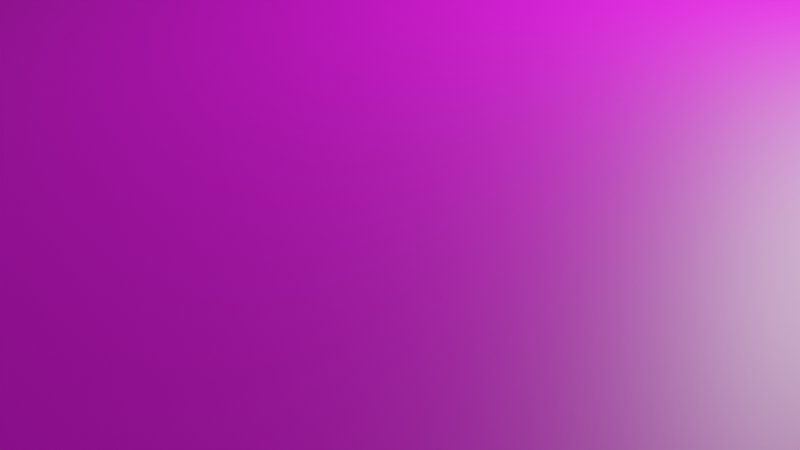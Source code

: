 # Source: untitled.blend  (saved by Blender 2.90.8; exported with 4.5.12 LTS)
import bpy
from mathutils import Matrix  # noqa: F401  (used for matrix-valued properties, if any)

bpy.ops.wm.read_factory_settings(use_empty=True)
scene = bpy.context.scene
scene.name = 'Scene'

# ---- collections
col_collection = bpy.data.collections.new('Collection'); scene.collection.children.link(col_collection)

# ---- images (referenced by path relative to the original .blend; pixels are not part of the script)
import os
ASSET_DIR = os.environ.get("B2B_ASSET_DIR", "")  # directory of the original .blend (textures are referenced by path, not embedded)
HERE = os.path.dirname(os.path.abspath(__file__))  # packed textures are extracted next to this script under _unpacked/

def load_image(name, relpath, width, height, colorspace="sRGB"):
    """Load a texture the original file referenced (path relative to the .blend, or extracted next to this script)."""
    p = next((c for c in (os.path.join(HERE, relpath), os.path.join(ASSET_DIR, relpath)) if relpath and os.path.exists(c)), "")
    if p:
        img = bpy.data.images.load(p, check_existing=True)
        img.name = name
    else:  # same state as the original file: an image datablock whose file is absent (Cycles renders it pink)
        img = bpy.data.images.new(name, width, height)
        img.source = "FILE"
        img.filepath = "//" + (relpath or name)
    img.colorspace_settings.name = colorspace
    return img
img_runway_jpg = load_image('runway.jpg', 'runway.jpg', 1024, 1024, 'sRGB')
img_buildingtexture2_jpg = load_image('BUILDINGTEXTURE2.jpg', 'BUILDINGTEXTURE2.jpg', 1024, 1024, 'sRGB')
img_buildingtexture_jpg = load_image('buildingtexture.jpg', 'buildingtexture.jpg', 1024, 1024, 'sRGB')

# ---- materials (node trees are filled in below, after node groups)
mat_material_004 = bpy.data.materials.new('Material.004')
mat_material_004.use_transparent_shadow = False
mat_material_006 = bpy.data.materials.new('Material.006')
mat_material_006.use_transparent_shadow = False
mat_runway = bpy.data.materials.new('runway')
mat_runway.use_transparent_shadow = False
mat_material_003 = bpy.data.materials.new('Material.003')
mat_material_003.use_transparent_shadow = False

# ---- material node trees
mat_material_004.use_nodes = True; mat_material_004.node_tree.nodes.clear()
_N = mat_material_004.node_tree.nodes; _L = mat_material_004.node_tree.links
n0 = _N.new('ShaderNodeBsdfPrincipled'); n0.name = 'Principled BSDF'; n0.location = (10, 300)
n0.distribution = 'GGX'
n0.subsurface_method = 'BURLEY'
n0.inputs[3].default_value = 1.45
n0.inputs[27].default_value = (0.0, 0.0, 0.0, 1.0)
n0.inputs[28].default_value = 1.0
n1 = _N.new('ShaderNodeOutputMaterial'); n1.name = 'Material Output'; n1.location = (300, 300)
n2 = _N.new('ShaderNodeTexImage'); n2.name = 'Image Texture'; n2.location = (-280, 280)
n2.image = img_runway_jpg
_L.new(n0.outputs[0], n1.inputs[0])
_L.new(n2.outputs[0], n0.inputs[0])
n1.is_active_output = True
mat_material_006.use_nodes = True; mat_material_006.node_tree.nodes.clear()
_N = mat_material_006.node_tree.nodes; _L = mat_material_006.node_tree.links
n0 = _N.new('ShaderNodeBsdfPrincipled'); n0.name = 'Principled BSDF'; n0.location = (10, 300)
n0.distribution = 'GGX'
n0.subsurface_method = 'BURLEY'
n0.inputs[3].default_value = 1.45
n0.inputs[27].default_value = (0.0, 0.0, 0.0, 1.0)
n0.inputs[28].default_value = 1.0
n1 = _N.new('ShaderNodeOutputMaterial'); n1.name = 'Material Output'; n1.location = (300, 300)
n2 = _N.new('ShaderNodeTexImage'); n2.name = 'Image Texture'; n2.location = (-280, 280)
n2.image = img_buildingtexture2_jpg
_L.new(n0.outputs[0], n1.inputs[0])
_L.new(n2.outputs[0], n0.inputs[0])
n1.is_active_output = True
mat_runway.use_nodes = True; mat_runway.node_tree.nodes.clear()
_N = mat_runway.node_tree.nodes; _L = mat_runway.node_tree.links
n0 = _N.new('ShaderNodeBsdfPrincipled'); n0.name = 'Principled BSDF'; n0.location = (10, 300)
n0.distribution = 'GGX'
n0.subsurface_method = 'BURLEY'
n0.inputs[3].default_value = 1.45
n0.inputs[27].default_value = (0.0, 0.0, 0.0, 1.0)
n0.inputs[28].default_value = 1.0
n1 = _N.new('ShaderNodeOutputMaterial'); n1.name = 'Material Output'; n1.location = (300, 300)
n2 = _N.new('ShaderNodeTexImage'); n2.name = 'Image Texture'; n2.location = (-280, 280)
n2.image = img_runway_jpg
_L.new(n0.outputs[0], n1.inputs[0])
_L.new(n2.outputs[0], n0.inputs[0])
n1.is_active_output = True
mat_material_003.use_nodes = True; mat_material_003.node_tree.nodes.clear()
_N = mat_material_003.node_tree.nodes; _L = mat_material_003.node_tree.links
n0 = _N.new('ShaderNodeBsdfPrincipled'); n0.name = 'Principled BSDF'; n0.location = (10, 300)
n0.distribution = 'GGX'
n0.subsurface_method = 'BURLEY'
n0.inputs[3].default_value = 1.45
n0.inputs[27].default_value = (0.0, 0.0, 0.0, 1.0)
n0.inputs[28].default_value = 1.0
n1 = _N.new('ShaderNodeOutputMaterial'); n1.name = 'Material Output'; n1.location = (300, 300)
n2 = _N.new('ShaderNodeTexImage'); n2.name = 'Image Texture'; n2.location = (-280, 280)
n2.image = img_buildingtexture_jpg
_L.new(n0.outputs[0], n1.inputs[0])
_L.new(n2.outputs[0], n0.inputs[0])
n1.is_active_output = True

# ---- world
world_world = bpy.data.worlds.new('World'); scene.world = world_world
world_world.use_nodes = True; world_world.node_tree.nodes.clear()
_N = world_world.node_tree.nodes; _L = world_world.node_tree.links
n0 = _N.new('ShaderNodeOutputWorld'); n0.name = 'World Output'; n0.location = (300, 300)
n1 = _N.new('ShaderNodeBackground'); n1.name = 'Background'; n1.location = (10, 300)
n1.inputs[0].default_value = (0.05088, 0.05088, 0.05088, 1.0)
_L.new(n1.outputs[0], n0.inputs[0])
n0.is_active_output = True
world_world.color = (0.05088, 0.05088, 0.05088)
world_world.use_sun_shadow = False
world_world.sun_shadow_jitter_overblur = 0.0

# ---- cameras
cam_camera = bpy.data.cameras.new('Camera')
cam_camera.clip_end = 100.0
cam_camera.ortho_scale = 7.314

# ---- lights
light_light = bpy.data.lights.new('Light', 'POINT')
light_light.transmission_factor = 0.0
light_light.energy = 1000.0
light_light.shadow_soft_size = 0.1
light_light.shadow_maximum_resolution = 0.006
light_light.use_absolute_resolution = True

# ---- meshes
me_plane = bpy.data.meshes.new('Plane')
me_plane.from_pydata([(-1.0, -1.0, 0.0), (1.0, -1.0, 0.0), (-1.0, 1.0, 0.0), (1.0, 1.0, 0.0)], [], [(0, 1, 3, 2)])
_uv = me_plane.uv_layers.new(name='UVMap')
_uv.uv.foreach_set('vector', [0.0, 0.0, 1.0, 0.0, 1.0, 1.0, 0.0, 1.0])
me_plane.materials.append(mat_material_004)
me_plane.use_remesh_fix_poles = True
me_plane.use_remesh_preserve_attributes = False
me_plane.use_mirror_vertex_groups = False
me_plane.update()
me_plane_002 = bpy.data.meshes.new('Plane.002')
me_plane_002.from_pydata([(-1.0, -1.0, 0.0), (1.0, -1.0, 0.0), (-1.0, 1.0, 0.0), (1.0, 1.0, 0.0)], [], [(0, 1, 3, 2)])
_uv = me_plane_002.uv_layers.new(name='UVMap')
_uv.uv.foreach_set('vector', [0.0, 0.0, 1.0, 0.0, 1.0, 1.0, 0.0, 1.0])
me_plane_002.use_remesh_fix_poles = True
me_plane_002.use_remesh_preserve_attributes = False
me_plane_002.use_mirror_vertex_groups = False
me_plane_002.update()
me_plane_005 = bpy.data.meshes.new('Plane.005')
me_plane_005.from_pydata([(-1.0, -1.0, 0.0), (1.0, -1.0, 0.0), (-1.0, 1.0, 0.0), (1.0, 1.0, 0.0), (-1.0, -1.0, 5.337), (1.0, -1.0, 5.337), (-1.0, 1.0, 5.337), (1.0, 1.0, 5.337), (-1.0, -1.0, 10.98), (1.0, -1.0, 10.98), (-1.0, 1.0, 10.98), (1.0, 1.0, 10.98), (-1.0, -1.0, 16.67), (1.0, -1.0, 16.67), (-1.0, 1.0, 16.67), (1.0, 1.0, 16.67), (-1.0, -1.336, 16.67), (1.0, -1.336, 16.67), (-1.0, -1.299, 10.98), (1.0, -1.299, 10.98), (1.0, -1.372, 10.98), (1.0, -1.372, 16.67), (-1.0, -1.255, 10.98), (-1.0, -1.255, 16.67), (-1.0, -1.29, 5.337), (1.0, -1.29, 5.337), (1.0, -1.34, 5.337), (1.0, -1.34, 10.98), (-1.0, -1.284, 5.337), (-1.0, -1.284, 10.98), (1.0, -1.276, 0.0), (1.0, -1.276, 5.337), (-1.0, -1.266, 0.0), (-1.0, -1.266, 5.337), (-1.0, -1.0, 19.21), (1.0, -1.0, 19.21), (-1.0, -1.275, 0.0), (1.0, -1.275, 0.0), (1.184, 3.687, -1.845), (1.264, 3.687, -1.845), (1.184, 4.087, -1.845), (1.264, 4.087, -1.845), (-1.0, -1.0, 5.337), (1.0, -1.0, 5.337), (1.0, -1.0, 10.98), (-1.0, -1.0, 10.98)], [], [(0, 2, 3, 1), (6, 4, 8, 10), (1, 3, 7, 5), (2, 0, 4, 6), (3, 2, 6, 7), (0, 1, 5, 4), (11, 10, 14, 15), (7, 6, 10, 11), (42, 43, 44, 45), (5, 7, 11, 9), (12, 13, 15, 14), (9, 11, 15, 13), (10, 8, 12, 14), (12, 13, 17, 16), (9, 8, 18, 19), (9, 13, 21, 20), (12, 8, 22, 23), (5, 4, 24, 25), (5, 9, 27, 26), (4, 8, 29, 28), (5, 1, 30, 31), (0, 4, 33, 32), (13, 12, 34, 35), (1, 0, 36, 37), (38, 39, 41, 40), (4, 5, 43, 42), (5, 9, 44, 43), (9, 8, 45, 44), (8, 4, 42, 45)])
_uv = me_plane_005.uv_layers.new(name='UVMap')
_uv.uv.foreach_set('vector', [0.0, 0.0, 0.0, 1.0, 1.0, 1.0, 1.0, 0.0, 0.0, 1.0, 0.0, 0.0, 0.0, 0.0, 0.0, 1.0, 1.0, 0.0, 1.0, 1.0, 1.0, 1.0, 1.0, 0.0, 0.0, 1.0, 0.0, 0.0, 0.0, 0.0, 0.0, 1.0, 1.0, 1.0, 0.0, 1.0, 0.0, 1.0, 1.0, 1.0, 0.0, 0.0, 1.0, 0.0, 1.0, 0.0, 0.0, 0.0, 1.0, 1.0, 0.0, 1.0, 0.0, 1.0, 1.0, 1.0, 1.0, 1.0, 0.0, 1.0, 0.0, 1.0, 1.0, 1.0, 0.0, 0.0, 1.0, 0.0, 1.0, 0.0, 0.0, 0.0, 1.0, 0.0, 1.0, 1.0, 1.0, 1.0, 1.0, 0.0, 0.0, 0.0, 1.0, 0.0, 1.0, 1.0, 0.0, 1.0, 1.0, 0.0, 1.0, 1.0, 1.0, 1.0, 1.0, 0.0, 0.0, 1.0, 0.0, 0.0, 0.0, 0.0, 0.0, 1.0, 0.0, 0.0, 1.0, 0.0, 1.0, 0.0, 0.0, 0.0, 1.0, 0.0, 0.0, 0.0, 0.0, 0.0, 1.0, 0.0, 1.0, 0.0, 1.0, 0.0, 1.0, 0.0, 1.0, 0.0, 0.0, 0.0, 0.0, 0.0, 0.0, 0.0, 0.0, 0.0, 1.0, 0.0, 0.0, 0.0, 0.0, 0.0, 1.0, 0.0, 1.0, 0.0, 1.0, 0.0, 1.0, 0.0, 1.0, 0.0, 0.0, 0.0, 0.0, 0.0, 0.0, 0.0, 0.0, 0.0, 1.0, 0.0, 1.0, 0.0, 1.0, 0.0, 1.0, 0.0, 0.0, 0.0, 0.0, 0.0, 0.0, 0.0, 0.0, 0.0, 1.0, 0.0, 0.0, 0.0, 0.0, 0.0, 1.0, 0.0, 1.0, 0.0, 0.0, 0.0, 0.0, 0.0, 1.0, 0.0, 0.0, 0.0, 1.0, 0.0, 1.0, 1.0, 0.0, 1.0, 0.0, 0.0, 1.0, 0.0, 1.0, 0.0, 0.0, 0.0, 1.0, 0.0, 1.0, 0.0, 1.0, 0.0, 1.0, 0.0, 1.0, 0.0, 0.0, 0.0, 0.0, 0.0, 1.0, 0.0, 0.0, 0.0, 0.0, 0.0, 0.0, 0.0, 0.0, 0.0])
me_plane_005.materials.append(mat_material_006)
me_plane_005.use_remesh_fix_poles = True
me_plane_005.use_remesh_preserve_attributes = False
me_plane_005.use_mirror_vertex_groups = False
me_plane_005.update()
me_plane_007 = bpy.data.meshes.new('Plane.007')
me_plane_007.from_pydata([(1.0, -0.006481, 0.0), (-1.0, -0.006481, 0.0), (-1.0, -1.0, 0.0), (1.0, -1.0, 0.0), (-0.9981, 1.015, 0.1212), (1.002, 1.015, 0.1212)], [], [(2, 3, 0, 1), (1, 0, 5, 4)])
_uv = me_plane_007.uv_layers.new(name='UVMap')
_uv.uv.foreach_set('vector', [0.0, 0.0, 1.0, 0.0, 1.0, 0.4968, 0.0, 0.4968, 0.0, 0.4968, 1.0, 0.4968, 1.0, 1.0, 0.0, 1.0])
me_plane_007.materials.append(mat_runway)
me_plane_007.use_remesh_fix_poles = True
me_plane_007.use_remesh_preserve_attributes = False
me_plane_007.use_mirror_vertex_groups = False
me_plane_007.update()
me_plane_008 = bpy.data.meshes.new('Plane.008')
me_plane_008.from_pydata([(-1.0, -1.0, 0.0), (1.0, -1.0, 0.0), (-1.0, 1.0, 0.0), (1.0, 1.0, 0.0), (-1.0, 1.0, 14.39), (-1.0, -1.0, 14.39), (1.0, -1.0, 14.39), (1.0, 1.0, 14.39), (1.0, 1.0, 4.871), (1.0, -1.0, 4.871), (-1.0, -1.0, 4.871), (-1.0, 1.0, 4.871), (1.0, 1.0, 12.43), (-1.0, -1.0, 12.43), (1.0, -1.0, 12.43), (-1.0, 1.0, 12.43), (1.0, -1.0, 10.66), (-1.0, 1.0, 10.66), (1.0, 1.0, 10.66), (-0.6541, -1.0, 10.32), (1.0, -1.0, 8.553), (-1.0, 1.0, 8.553), (1.0, 1.0, 8.553), (-0.6541, -1.0, 8.899), (1.0, -1.0, 6.799), (-1.0, 1.0, 6.799), (1.0, 1.0, 6.799), (-0.907, -1.0, 6.892), (1.0, -1.0, 0.0), (1.0, 1.0, 0.0), (1.0, -1.0, 14.39), (1.0, 1.0, 14.39), (1.0, -1.0, 4.871), (1.0, 1.0, 4.871), (0.9264, -1.0, 12.36), (1.0, 1.0, 12.43), (1.0, 1.0, 10.66), (0.9966, -1.0, 10.66), (0.9966, -1.0, 8.557), (1.0, 1.0, 8.553), (1.0, 1.0, 6.799), (0.9425, -1.0, 6.856), (-0.5496, 1.0, 0.0), (-0.5496, 1.0, 14.39), (-0.5496, -1.0, 4.871), (-0.5496, -1.0, 12.43), (-0.8955, -1.0, 10.32), (-0.8955, -1.0, 8.899), (-0.6426, -1.0, 6.892), (-0.5496, -1.0, 0.0), (-0.5496, -1.0, 14.39), (-0.5496, 1.0, 4.871), (-0.5496, 1.0, 12.43), (-0.5496, 1.0, 10.66), (-0.5496, 1.0, 8.553), (-0.5496, 1.0, 6.799), (-0.02009, -1.0, 0.0), (-0.02009, -1.0, 14.39), (-0.02009, 1.0, 4.871), (-0.02009, 1.0, 12.43), (-0.02009, 1.0, 10.66), (-0.02009, 1.0, 8.553), (-0.02009, 1.0, 6.799), (-0.02009, 1.0, 0.0), (-0.02009, 1.0, 14.39), (-0.02009, -1.0, 4.871), (0.05435, -1.0, 12.36), (0.05435, -1.0, 10.74), (-0.02009, -1.0, 8.553), (-0.02009, -1.0, 6.799), (0.49, -1.0, 0.0), (0.49, -1.0, 14.39), (0.49, 1.0, 4.871), (0.49, 1.0, 12.43), (0.49, 1.0, 10.66), (0.49, 1.0, 8.553), (0.49, 1.0, 6.799), (0.49, 1.0, 0.0), (0.49, 1.0, 14.39), (0.49, -1.0, 4.871), (0.4155, -1.0, 12.36), (0.4934, -1.0, 10.66), (0.4934, -1.0, 8.557), (0.5474, -1.0, 6.856), (-0.907, -1.0, 8.46), (-1.0, -1.0, 10.66), (-0.5496, -1.0, 10.66), (-0.6426, -1.0, 8.46), (-0.9276, -1.0, 8.626), (-0.9276, -1.0, 10.59), (-0.622, -1.0, 10.59), (-0.622, -1.0, 8.626), (-1.0, -1.0, 6.799), (-1.0, -1.0, 8.553), (-0.5496, -1.0, 8.553), (-0.5496, -1.0, 6.799), (0.9425, -1.0, 8.496), (0.9264, -1.0, 10.74), (0.4155, -1.0, 10.74), (0.5474, -1.0, 8.496), (0.9966, -1.0, 8.557), (0.9966, -1.0, 10.66), (0.4934, -1.0, 10.66), (0.4934, -1.0, 8.557), (0.5635, -1.0, 12.36), (-0.02009, -1.0, 12.43), (0.5635, -1.0, 10.74), (-0.02009, -1.0, 10.66), (1.0, -1.0, 10.66), (1.0, -1.0, 12.43), (0.49, -1.0, 12.43), (0.49, -1.0, 10.66), (1.0, -1.0, 6.799), (1.0, -1.0, 8.553), (0.49, -1.0, 8.553), (0.49, -1.0, 6.799), (-0.4132, -1.0, 0.1364), (-0.1565, -1.0, 0.1364), (-0.1565, -1.0, 4.735), (-0.4132, -1.0, 4.735), (0.04387, -1.0, 12.5), (0.426, -1.0, 12.5), (0.426, -1.0, 14.32), (0.04387, -1.0, 14.32), (0.49, -1.0, 12.43), (1.0, -1.0, 12.43), (1.0, -1.0, 14.39), (0.49, -1.0, 14.39), (-0.9472, -1.0, 10.72), (-0.6024, -1.0, 10.72), (-0.6024, -1.0, 12.38), (-0.9472, -1.0, 12.38)], [], [(28, 29, 3, 1), (30, 6, 7, 31), (15, 13, 5, 4), (52, 15, 4, 43), (109, 14, 6, 30), (28, 1, 9, 32), (42, 2, 11, 51), (2, 0, 10, 11), (1, 3, 8, 9), (108, 16, 14, 109), (53, 17, 15, 52), (17, 85, 13, 15), (16, 18, 12, 14), (20, 22, 18, 16), (21, 93, 85, 17), (54, 21, 17, 53), (113, 20, 16, 108), (112, 24, 20, 113), (55, 25, 21, 54), (25, 92, 93, 21), (24, 26, 22, 20), (9, 8, 26, 24), (11, 10, 92, 25), (51, 11, 25, 55), (32, 9, 24, 112), (79, 32, 112, 115), (8, 33, 40, 26), (26, 40, 39, 22), (83, 41, 96, 99), (82, 38, 37, 81), (22, 39, 36, 18), (18, 36, 35, 12), (106, 97, 34, 104), (3, 29, 33, 8), (70, 28, 32, 79), (124, 125, 126, 127), (12, 35, 31, 7), (70, 77, 29, 28), (0, 2, 42, 49), (13, 45, 50, 5), (0, 49, 44, 10), (128, 129, 130, 131), (23, 47, 46, 19), (27, 48, 87, 84), (10, 44, 95, 92), (58, 51, 55, 62), (62, 55, 54, 61), (61, 54, 53, 60), (60, 53, 52, 59), (63, 42, 51, 58), (59, 52, 43, 64), (73, 59, 64, 78), (77, 63, 58, 72), (74, 60, 59, 73), (75, 61, 60, 74), (76, 62, 61, 75), (72, 58, 62, 76), (49, 42, 63, 56), (45, 105, 57, 50), (116, 117, 118, 119), (86, 107, 105, 45), (94, 68, 107, 86), (95, 69, 68, 94), (44, 65, 69, 95), (33, 72, 76, 40), (40, 76, 75, 39), (39, 75, 74, 36), (36, 74, 73, 35), (29, 77, 72, 33), (35, 73, 78, 31), (56, 63, 77, 70), (120, 121, 122, 123), (56, 70, 79, 65), (67, 98, 80, 66), (68, 114, 111, 107), (69, 115, 114, 68), (65, 79, 115, 69), (88, 89, 85, 93), (89, 90, 86, 85), (91, 88, 93, 94), (90, 91, 94, 86), (23, 19, 89, 88), (19, 46, 90, 89), (47, 23, 88, 91), (46, 47, 91, 90), (27, 84, 93, 92), (84, 87, 94, 93), (48, 27, 92, 95), (87, 48, 95, 94), (101, 100, 113, 108), (102, 101, 108, 111), (100, 103, 114, 113), (103, 102, 111, 114), (37, 38, 100, 101), (81, 37, 101, 102), (38, 82, 103, 100), (82, 81, 102, 103), (66, 80, 110, 105), (98, 67, 107, 111), (67, 66, 105, 107), (80, 98, 111, 110), (34, 97, 108, 109), (104, 34, 109, 110), (97, 106, 111, 108), (106, 104, 110, 111), (96, 41, 112, 113), (99, 96, 113, 114), (41, 83, 115, 112), (83, 99, 114, 115), (49, 56, 117, 116), (56, 65, 118, 117), (65, 44, 119, 118), (44, 49, 116, 119), (105, 110, 121, 120), (110, 71, 122, 121), (71, 57, 123, 122), (57, 105, 120, 123), (110, 109, 125, 124), (109, 30, 126, 125), (30, 71, 127, 126), (71, 110, 124, 127), (85, 86, 129, 128), (86, 45, 130, 129), (45, 13, 131, 130), (13, 85, 128, 131)])
_uv = me_plane_008.uv_layers.new(name='UVMap')
_uv.uv.foreach_set('vector', [1.0, 0.0, 1.0, 1.0, 1.0, 1.0, 1.0, 0.0, 1.0, 0.0, 1.0, 0.0, 1.0, 1.0, 1.0, 1.0, 0.0, 1.0, 0.0, 0.0, 0.0, 0.0, 0.0, 1.0, 0.2252, 1.0, 0.0, 1.0, 0.0, 1.0, 0.2252, 1.0, nan, nan, nan, nan, nan, nan, nan, nan, 1.0, 0.0, 1.0, 0.0, 1.0, 0.0, 1.0, 0.0, 0.2252, 1.0, 0.0, 1.0, 0.0, 1.0, 0.2252, 1.0, 0.0, 1.0, 0.0, 0.0, 0.0, 0.0, 0.0, 1.0, 1.0, 0.0, 1.0, 1.0, 1.0, 1.0, 1.0, 0.0, nan, nan, nan, nan, nan, nan, nan, nan, 0.2252, 1.0, 0.0, 1.0, 0.0, 1.0, 0.2252, 1.0, 0.0, 1.0, 0.0, 0.0, 0.0, 0.0, 0.0, 1.0, 1.0, 0.0, 1.0, 1.0, 1.0, 1.0, 1.0, 0.0, 1.0, 0.0, 1.0, 1.0, 1.0, 1.0, 1.0, 0.0, 0.0, 1.0, 0.0, 0.0, 0.0, 0.0, 0.0, 1.0, 0.2252, 1.0, 0.0, 1.0, 0.0, 1.0, 0.2252, 1.0, nan, nan, nan, nan, nan, nan, nan, nan, nan, nan, nan, nan, nan, nan, nan, nan, 0.2252, 1.0, 0.0, 1.0, 0.0, 1.0, 0.2252, 1.0, 0.0, 1.0, 0.0, 0.0, 0.0, 0.0, 0.0, 1.0, 1.0, 0.0, 1.0, 1.0, 1.0, 1.0, 1.0, 0.0, 1.0, 0.0, 1.0, 1.0, 1.0, 1.0, 1.0, 0.0, 0.0, 1.0, 0.0, 0.0, 0.0, 0.0, 0.0, 1.0, 0.2252, 1.0, 0.0, 1.0, 0.0, 1.0, 0.2252, 1.0, nan, nan, nan, nan, nan, nan, nan, nan, 0.745, 0.0, 1.0, 0.0, 1.0, 0.0, 0.745, 0.0, 1.0, 1.0, 1.0, 1.0, 1.0, 1.0, 1.0, 1.0, 1.0, 1.0, 1.0, 1.0, 1.0, 1.0, 1.0, 1.0, 0.7737, 0.0, 0.9713, 0.0, 0.9713, 0.0, 0.7737, 0.0, 0.7467, 0.0, 0.9983, 0.0, 0.9983, 0.0, 0.7467, 0.0, 1.0, 1.0, 1.0, 1.0, 1.0, 1.0, 1.0, 1.0, 1.0, 1.0, 1.0, 1.0, 1.0, 1.0, 1.0, 1.0, 0.7818, 0.0, 0.9632, 0.0, 0.9632, 0.0, 0.7818, 0.0, 1.0, 1.0, 1.0, 1.0, 1.0, 1.0, 1.0, 1.0, 0.745, 0.0, 1.0, 0.0, 1.0, 0.0, 0.745, 0.0, 0.745, 0.0, 1.0, 0.0, 1.0, 0.0, 0.745, 0.0, 1.0, 1.0, 1.0, 1.0, 1.0, 1.0, 1.0, 1.0, 0.745, 0.0, 0.745, 1.0, 1.0, 1.0, 1.0, 0.0, 0.0, 0.0, 0.0, 1.0, 0.2252, 1.0, 0.2252, 0.0, 0.0, 0.0, 0.2252, 0.0, 0.2252, 0.0, 0.0, 0.0, 0.0, 0.0, 0.2252, 0.0, 0.2252, 0.0, 0.0, 0.0, 0.0264, 0.0, 0.1988, 0.0, 0.1988, 0.0, 0.0264, 0.0, 0.173, 0.0, 0.05224, 0.0, 0.05224, 0.0, 0.173, 0.0, 0.04649, 0.0, 0.1787, 0.0, 0.1787, 0.0, 0.04649, 0.0, 0.0, 0.0, 0.2252, 0.0, 0.2252, 0.0, 0.0, 0.0, 0.49, 1.0, 0.2252, 1.0, 0.2252, 1.0, 0.49, 1.0, 0.49, 1.0, 0.2252, 1.0, 0.2252, 1.0, 0.49, 1.0, 0.49, 1.0, 0.2252, 1.0, 0.2252, 1.0, 0.49, 1.0, 0.49, 1.0, 0.2252, 1.0, 0.2252, 1.0, 0.49, 1.0, 0.49, 1.0, 0.2252, 1.0, 0.2252, 1.0, 0.49, 1.0, 0.49, 1.0, 0.2252, 1.0, 0.2252, 1.0, 0.49, 1.0, 0.745, 1.0, 0.49, 1.0, 0.49, 1.0, 0.745, 1.0, 0.745, 1.0, 0.49, 1.0, 0.49, 1.0, 0.745, 1.0, 0.745, 1.0, 0.49, 1.0, 0.49, 1.0, 0.745, 1.0, 0.745, 1.0, 0.49, 1.0, 0.49, 1.0, 0.745, 1.0, 0.745, 1.0, 0.49, 1.0, 0.49, 1.0, 0.745, 1.0, 0.745, 1.0, 0.49, 1.0, 0.49, 1.0, 0.745, 1.0, 0.2252, 0.0, 0.2252, 1.0, 0.49, 1.0, 0.49, 0.0, 0.2252, 0.0, 0.49, 0.0, 0.49, 0.0, 0.2252, 0.0, 0.2934, 0.0, 0.4218, 0.0, 0.4218, 0.0, 0.2934, 0.0, 0.2252, 0.0, 0.49, 0.0, 0.49, 0.0, 0.2252, 0.0, 0.2252, 0.0, 0.49, 0.0, 0.49, 0.0, 0.2252, 0.0, 0.2252, 0.0, 0.49, 0.0, 0.49, 0.0, 0.2252, 0.0, 0.2252, 0.0, 0.49, 0.0, 0.49, 0.0, 0.2252, 0.0, 1.0, 1.0, 0.745, 1.0, 0.745, 1.0, 1.0, 1.0, 1.0, 1.0, 0.745, 1.0, 0.745, 1.0, 1.0, 1.0, 1.0, 1.0, 0.745, 1.0, 0.745, 1.0, 1.0, 1.0, 1.0, 1.0, 0.745, 1.0, 0.745, 1.0, 1.0, 1.0, 1.0, 1.0, 0.745, 1.0, 0.745, 1.0, 1.0, 1.0, 1.0, 1.0, 0.745, 1.0, 0.745, 1.0, 1.0, 1.0, 0.49, 0.0, 0.49, 1.0, 0.745, 1.0, 0.745, 0.0, 0.5219, 0.0, 0.713, 0.0, 0.713, 0.0, 0.5219, 0.0, 0.49, 0.0, 0.745, 0.0, 0.745, 0.0, 0.49, 0.0, 0.5272, 0.0, 0.7078, 0.0, 0.7078, 0.0, 0.5272, 0.0, 0.49, 0.0, 0.745, 0.0, 0.745, 0.0, 0.49, 0.0, 0.49, 0.0, 0.745, 0.0, 0.745, 0.0, 0.49, 0.0, 0.49, 0.0, 0.745, 0.0, 0.745, 0.0, 0.49, 0.0, 0.03622, 0.0, 0.03622, 0.0, 0.0, 0.0, 0.0, 0.0, 0.03622, 0.0, 0.189, 0.0, 0.2252, 0.0, 0.0, 0.0, 0.189, 0.0, 0.03622, 0.0, 0.0, 0.0, 0.2252, 0.0, 0.189, 0.0, 0.189, 0.0, 0.2252, 0.0, 0.2252, 0.0, 0.173, 0.0, 0.173, 0.0, 0.03622, 0.0, 0.03622, 0.0, 0.173, 0.0, 0.05224, 0.0, 0.189, 0.0, 0.03622, 0.0, 0.05224, 0.0, 0.173, 0.0, 0.03622, 0.0, 0.189, 0.0, 0.05224, 0.0, 0.05224, 0.0, 0.189, 0.0, 0.189, 0.0, 0.04649, 0.0, 0.04649, 0.0, 0.0, 0.0, 0.0, 0.0, 0.04649, 0.0, 0.1787, 0.0, 0.2252, 0.0, 0.0, 0.0, 0.1787, 0.0, 0.04649, 0.0, 0.0, 0.0, 0.2252, 0.0, 0.1787, 0.0, 0.1787, 0.0, 0.2252, 0.0, 0.2252, 0.0, 0.9983, 0.0, 0.9983, 0.0, 1.0, 0.0, 1.0, 0.0, 0.7467, 0.0, 0.9983, 0.0, 1.0, 0.0, 0.745, 0.0, 0.9983, 0.0, 0.7467, 0.0, 0.745, 0.0, 1.0, 0.0, 0.7467, 0.0, 0.7467, 0.0, 0.745, 0.0, 0.745, 0.0, 0.9983, 0.0, 0.9983, 0.0, 0.9983, 0.0, 0.9983, 0.0, 0.7467, 0.0, 0.9983, 0.0, 0.9983, 0.0, 0.7467, 0.0, 0.9983, 0.0, 0.7467, 0.0, 0.7467, 0.0, 0.9983, 0.0, 0.7467, 0.0, 0.7467, 0.0, 0.7467, 0.0, 0.7467, 0.0, 0.5272, 0.0, 0.7078, 0.0, 0.745, 0.0, 0.49, 0.0, 0.7078, 0.0, 0.5272, 0.0, 0.49, 0.0, 0.745, 0.0, 0.5272, 0.0, 0.5272, 0.0, 0.49, 0.0, 0.49, 0.0, 0.7078, 0.0, 0.7078, 0.0, 0.745, 0.0, 0.745, 0.0, 0.9632, 0.0, 0.9632, 0.0, 1.0, 0.0, 1.0, 0.0, 0.7818, 0.0, 0.9632, 0.0, 1.0, 0.0, 0.745, 0.0, 0.9632, 0.0, 0.7818, 0.0, 0.745, 0.0, 1.0, 0.0, 0.7818, 0.0, 0.7818, 0.0, 0.745, 0.0, 0.745, 0.0, 0.9713, 0.0, 0.9713, 0.0, 1.0, 0.0, 1.0, 0.0, 0.7737, 0.0, 0.9713, 0.0, 1.0, 0.0, 0.745, 0.0, 0.9713, 0.0, 0.7737, 0.0, 0.745, 0.0, 1.0, 0.0, 0.7737, 0.0, 0.7737, 0.0, 0.745, 0.0, 0.745, 0.0, 0.2252, 0.0, 0.49, 0.0, 0.4218, 0.0, 0.2934, 0.0, 0.49, 0.0, 0.49, 0.0, 0.4218, 0.0, 0.4218, 0.0, 0.49, 0.0, 0.2252, 0.0, 0.2934, 0.0, 0.4218, 0.0, 0.2252, 0.0, 0.2252, 0.0, 0.2934, 0.0, 0.2934, 0.0, 0.49, 0.0, 0.745, 0.0, 0.713, 0.0, 0.5219, 0.0, 0.745, 0.0, 0.745, 0.0, 0.713, 0.0, 0.713, 0.0, 0.745, 0.0, 0.49, 0.0, 0.5219, 0.0, 0.713, 0.0, 0.49, 0.0, 0.49, 0.0, 0.5219, 0.0, 0.5219, 0.0, 0.745, 0.0, 1.0, 0.0, 1.0, 0.0, 0.745, 0.0, 1.0, 0.0, 1.0, 0.0, 1.0, 0.0, 1.0, 0.0, 1.0, 0.0, 0.745, 0.0, 0.745, 0.0, 1.0, 0.0, 0.745, 0.0, 0.745, 0.0, 0.745, 0.0, 0.745, 0.0, 0.0, 0.0, 0.2252, 0.0, 0.1988, 0.0, 0.0264, 0.0, 0.2252, 0.0, 0.2252, 0.0, 0.1988, 0.0, 0.1988, 0.0, 0.2252, 0.0, 0.0, 0.0, 0.0264, 0.0, 0.1988, 0.0, 0.0, 0.0, 0.0, 0.0, 0.0264, 0.0, 0.0264, 0.0])
me_plane_008.materials.append(mat_material_003)
me_plane_008.use_remesh_fix_poles = True
me_plane_008.use_remesh_preserve_attributes = False
me_plane_008.use_mirror_vertex_groups = False
me_plane_008.update()
me_plane_010 = bpy.data.meshes.new('Plane.010')
me_plane_010.from_pydata([(-1.0, -1.0, 0.0), (1.0, -1.0, 0.0), (-1.0, 1.0, 0.0), (1.0, 1.0, 0.0), (-0.3898, -7.489, -1.342), (7.61, -7.489, -1.342), (-0.3898, 0.511, -1.342), (7.61, 0.511, -1.342), (-0.3898, 0.511, 15.99), (-0.3898, -7.489, 15.99), (7.61, -7.489, 15.99), (7.61, 0.511, 15.99)], [], [(0, 1, 3, 2), (4, 6, 7, 5), (9, 10, 11, 8), (7, 6, 8, 11), (4, 5, 10, 9), (5, 7, 11, 10), (6, 4, 9, 8)])
_uv = me_plane_010.uv_layers.new(name='UVMap')
_uv.uv.foreach_set('vector', [0.0, 0.0, 1.0, 0.0, 1.0, 1.0, 0.0, 1.0, 0.0, 0.0, 0.0, 1.0, 1.0, 1.0, 1.0, 0.0, 0.0, 0.0, 1.0, 0.0, 1.0, 1.0, 0.0, 1.0, 1.0, 1.0, 0.0, 1.0, 0.0, 1.0, 1.0, 1.0, 0.0, 0.0, 1.0, 0.0, 1.0, 0.0, 0.0, 0.0, 1.0, 0.0, 1.0, 1.0, 1.0, 1.0, 1.0, 0.0, 0.0, 1.0, 0.0, 0.0, 0.0, 0.0, 0.0, 1.0])
me_plane_010.use_remesh_fix_poles = True
me_plane_010.use_remesh_preserve_attributes = False
me_plane_010.use_mirror_vertex_groups = False
me_plane_010.update()
me_plane_001 = bpy.data.meshes.new('Plane.001')
me_plane_001.from_pydata([(-1.0, -1.0, 10.98), (1.0, -1.0, 10.98), (-1.0, -1.0, 16.67), (1.0, -1.0, 16.67)], [], [(0, 1, 3, 2)])
_uv = me_plane_001.uv_layers.new(name='UVMap')
_uv.uv.foreach_set('vector', [0.0, 0.0, 1.0, 0.0, 1.0, 0.0, 0.0, 0.0])
me_plane_001.use_remesh_fix_poles = True
me_plane_001.use_remesh_preserve_attributes = False
me_plane_001.use_mirror_vertex_groups = False
me_plane_001.update()
me_plane_003 = bpy.data.meshes.new('Plane.003')
me_plane_003.from_pydata([(-1.0, 1.0, 14.39), (-1.0, -1.0, 14.39), (1.0, -1.0, 14.39), (1.0, 1.0, 14.39), (1.0, 1.0, 12.43), (1.0, -1.0, 12.43), (1.0, -1.0, 14.39), (1.0, 1.0, 14.39), (-0.5496, 1.0, 14.39), (-0.5496, -1.0, 14.39), (-0.02009, -1.0, 14.39), (-0.02009, 1.0, 14.39), (0.49, -1.0, 14.39), (0.49, 1.0, 14.39)], [], [(5, 4, 3, 2), (12, 6, 7, 13), (1, 9, 8, 0), (9, 10, 11, 8), (10, 12, 13, 11)])
_uv = me_plane_003.uv_layers.new(name='UVMap')
_uv.uv.foreach_set('vector', [1.0, 0.0, 1.0, 1.0, 1.0, 1.0, 1.0, 0.0, 0.745, 0.0, 1.0, 0.0, 1.0, 1.0, 0.745, 1.0, 0.0, 0.0, 0.2252, 0.0, 0.2252, 1.0, 0.0, 1.0, 0.2252, 0.0, 0.49, 0.0, 0.49, 1.0, 0.2252, 1.0, 0.49, 0.0, 0.745, 0.0, 0.745, 1.0, 0.49, 1.0])
me_plane_003.use_remesh_fix_poles = True
me_plane_003.use_remesh_preserve_attributes = False
me_plane_003.use_mirror_vertex_groups = False
me_plane_003.update()

# ---- objects
ob_light = bpy.data.objects.new('Light', light_light)
ob_camera = bpy.data.objects.new('Camera', cam_camera)
ob_plane = bpy.data.objects.new('Plane', me_plane)
ob_plane_001 = bpy.data.objects.new('Plane.001', me_plane_002)
ob_plane_003 = bpy.data.objects.new('Plane.003', me_plane_005)
ob_plane_002 = bpy.data.objects.new('Plane.002', me_plane_007)
ob_upper = bpy.data.objects.new('upper', me_plane_008)
ob_plane_005 = bpy.data.objects.new('Plane.005', me_plane_010)
ob_mball = bpy.data.objects.new('Mball', None)
ob_plane_006 = bpy.data.objects.new('Plane.006', me_plane_001)
ob_plane_007 = bpy.data.objects.new('Plane.007', me_plane_003)

# ---- transforms, parenting, visibility, modifiers, constraints
ob_light.location = (4.076, 1.005, 5.904)
ob_light.rotation_euler = (0.6503, 0.05522, 1.866)
ob_light.lock_rotations_4d = False
ob_light.empty_display_type = 'ARROWS'
ob_light.color = (0.0, 0.0, 0.0, 0.0)
ob_light.lineart.crease_threshold = 0.0
ob_camera.location = (7.359, -6.926, 4.958)
ob_camera.rotation_euler = (1.109, 0.0, 0.8149)
ob_camera.lock_rotations_4d = False
ob_camera.empty_display_type = 'ARROWS'
ob_camera.color = (0.0, 0.0, 0.0, 0.0)
ob_camera.display_type = 'WIRE'
ob_camera.lineart.crease_threshold = 0.0
ob_plane.location = (-51.37, 40.01, 2.873)
ob_plane.scale = (100.0, 50.0, 1.0)
ob_plane.lineart.crease_threshold = 0.0
ob_plane_001.location = (0.0, 0.0, 0.0)
ob_plane_001.lineart.crease_threshold = 0.0
ob_plane_003.location = (-84.0, 49.32, 1.031)
ob_plane_003.scale = (25.0, 5.0, 1.0)
ob_plane_003.lineart.crease_threshold = 0.0
ob_plane_002.location = (-38.2, 19.07, 7.264)
ob_plane_002.scale = (25.0, 10.0, 1.0)
ob_plane_002.lineart.crease_threshold = 0.0
ob_upper.location = (-49.31, 61.15, 2.882)
ob_upper.scale = (5.0, 5.0, 1.0)
ob_upper.lineart.crease_threshold = 0.0
ob_plane_005.location = (-31.79, 47.42, 4.158)
ob_plane_005.scale = (0.25, 0.25, 1.0)
ob_plane_005.lineart.crease_threshold = 0.0
ob_mball.location = (-36.32, 61.33, 15.46)
ob_mball.empty_image_offset = (0.0, 0.0)
ob_mball.lineart.crease_threshold = 0.0
ob_plane_006.location = (-84.0, 49.32, 1.031)
ob_plane_006.scale = (25.0, 5.0, 1.0)
ob_plane_006.lineart.crease_threshold = 0.0
ob_plane_007.location = (-49.31, 61.15, 2.882)
ob_plane_007.scale = (5.0, 5.0, 1.0)
ob_plane_007.lineart.crease_threshold = 0.0

# ---- collection membership
col_collection.objects.link(ob_light)
col_collection.objects.link(ob_camera)
col_collection.objects.link(ob_plane)
col_collection.objects.link(ob_plane_001)
col_collection.objects.link(ob_plane_003)
col_collection.objects.link(ob_plane_002)
col_collection.objects.link(ob_upper)
col_collection.objects.link(ob_plane_005)
col_collection.objects.link(ob_mball)
col_collection.objects.link(ob_plane_006)
col_collection.objects.link(ob_plane_007)

# ---- scene / render settings (as saved in the file)
scene.camera = ob_camera
scene.frame_start = 1; scene.frame_end = 250; scene.frame_set(1)
scene.render.engine = 'BLENDER_EEVEE_NEXT'
scene.cycles.use_denoising = False
scene.cycles.samples = 128
scene.cycles.sampling_pattern = 'TABULATED_SOBOL'
scene.cycles.use_adaptive_sampling = False
scene.cycles.use_light_tree = False
scene.view_settings.view_transform = 'Filmic'
bpy.context.view_layer.update()
